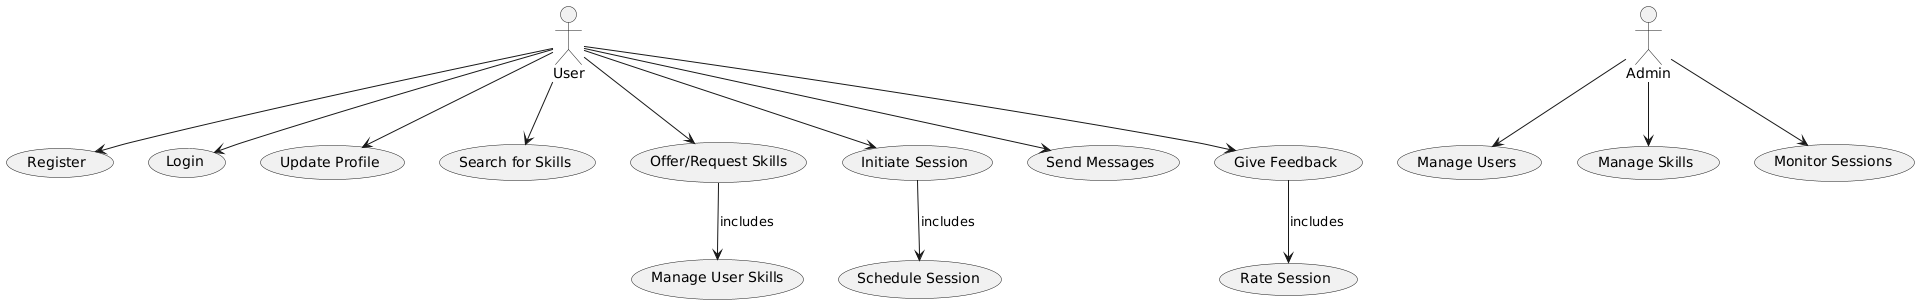

The diagram above was rendered by PlantUML. Its source (embedded in the PNG):
@startuml
actor User
actor Admin

User --> (Register) 
User --> (Login) 
User --> (Update Profile) 
User --> (Search for Skills) 
User --> (Offer/Request Skills) 
User --> (Initiate Session) 
User --> (Send Messages) 
User --> (Give Feedback)

Admin --> (Manage Users) 
Admin --> (Manage Skills) 
Admin --> (Monitor Sessions) 

(Offer/Request Skills) --> (Manage User Skills) : includes
(Initiate Session) --> (Schedule Session) : includes
(Give Feedback) --> (Rate Session) : includes
@enduml